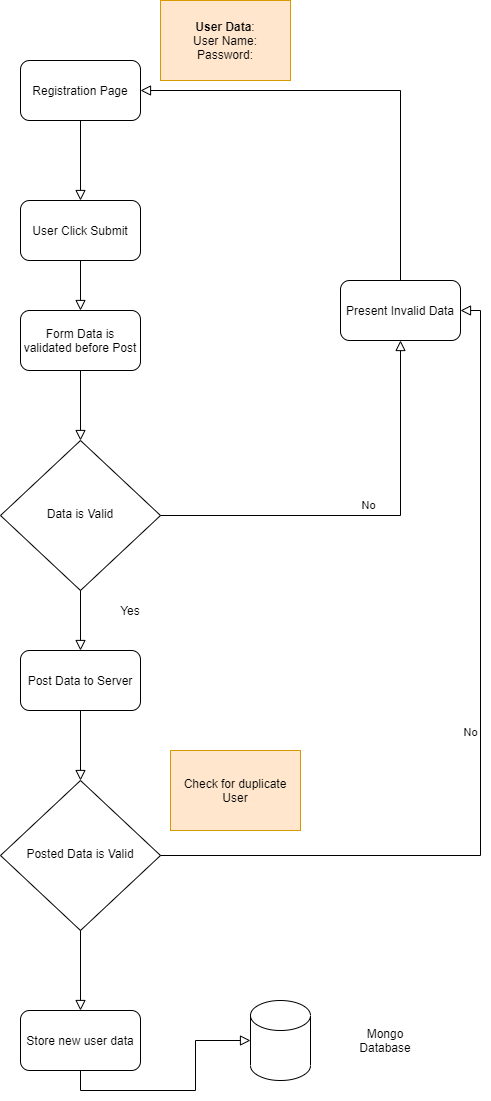

The diagram above was exported from draw.io. Its source (the exported page's mxGraphModel, read from the mxfile embedded in the PNG):
<mxGraphModel dx="2060" dy="1271" grid="1" gridSize="10" guides="1" tooltips="1" connect="1" arrows="1" fold="1" page="1" pageScale="1" pageWidth="827" pageHeight="1169" math="0" shadow="0">
  <root>
    <mxCell id="WIyWlLk6GJQsqaUBKTNV-0" />
    <mxCell id="WIyWlLk6GJQsqaUBKTNV-1" parent="WIyWlLk6GJQsqaUBKTNV-0" />
    <mxCell id="WIyWlLk6GJQsqaUBKTNV-3" value="Registration Page" style="rounded=1;whiteSpace=wrap;html=1;fontSize=12;glass=0;strokeWidth=1;shadow=0;" parent="WIyWlLk6GJQsqaUBKTNV-1" vertex="1">
      <mxGeometry x="230" y="90" width="120" height="60" as="geometry" />
    </mxCell>
    <mxCell id="WIyWlLk6GJQsqaUBKTNV-6" value="Data is Valid" style="rhombus;whiteSpace=wrap;html=1;shadow=0;fontFamily=Helvetica;fontSize=12;align=center;strokeWidth=1;spacing=6;spacingTop=-4;" parent="WIyWlLk6GJQsqaUBKTNV-1" vertex="1">
      <mxGeometry x="210" y="470" width="160" height="150" as="geometry" />
    </mxCell>
    <mxCell id="PoFchFwGLs0d5yB_VrWc-0" value="&lt;b&gt;User Data&lt;/b&gt;:&lt;br&gt;User Name:&lt;br&gt;Password:" style="text;html=1;strokeColor=#d79b00;fillColor=#ffe6cc;align=center;verticalAlign=middle;whiteSpace=wrap;rounded=0;shadow=0;" parent="WIyWlLk6GJQsqaUBKTNV-1" vertex="1">
      <mxGeometry x="370" y="30" width="130" height="80" as="geometry" />
    </mxCell>
    <mxCell id="PoFchFwGLs0d5yB_VrWc-1" value="User Click Submit" style="rounded=1;whiteSpace=wrap;html=1;fontSize=12;glass=0;strokeWidth=1;shadow=0;" parent="WIyWlLk6GJQsqaUBKTNV-1" vertex="1">
      <mxGeometry x="230" y="230" width="120" height="60" as="geometry" />
    </mxCell>
    <mxCell id="PoFchFwGLs0d5yB_VrWc-2" value="" style="rounded=0;html=1;jettySize=auto;orthogonalLoop=1;fontSize=11;endArrow=block;endFill=0;endSize=8;strokeWidth=1;shadow=0;labelBackgroundColor=none;edgeStyle=orthogonalEdgeStyle;" parent="WIyWlLk6GJQsqaUBKTNV-1" source="WIyWlLk6GJQsqaUBKTNV-3" target="PoFchFwGLs0d5yB_VrWc-1" edge="1">
      <mxGeometry relative="1" as="geometry">
        <mxPoint x="290" y="150" as="sourcePoint" />
        <mxPoint x="290" y="460" as="targetPoint" />
      </mxGeometry>
    </mxCell>
    <mxCell id="PoFchFwGLs0d5yB_VrWc-3" value="Form Data is validated before Post" style="rounded=1;whiteSpace=wrap;html=1;fontSize=12;glass=0;strokeWidth=1;shadow=0;" parent="WIyWlLk6GJQsqaUBKTNV-1" vertex="1">
      <mxGeometry x="230" y="340" width="120" height="60" as="geometry" />
    </mxCell>
    <mxCell id="PoFchFwGLs0d5yB_VrWc-4" value="" style="rounded=0;html=1;jettySize=auto;orthogonalLoop=1;fontSize=11;endArrow=block;endFill=0;endSize=8;strokeWidth=1;shadow=0;labelBackgroundColor=none;edgeStyle=orthogonalEdgeStyle;" parent="WIyWlLk6GJQsqaUBKTNV-1" source="PoFchFwGLs0d5yB_VrWc-1" target="PoFchFwGLs0d5yB_VrWc-3" edge="1">
      <mxGeometry relative="1" as="geometry">
        <mxPoint x="290" y="290" as="sourcePoint" />
        <mxPoint x="290" y="460" as="targetPoint" />
      </mxGeometry>
    </mxCell>
    <mxCell id="PoFchFwGLs0d5yB_VrWc-6" value="" style="rounded=0;html=1;jettySize=auto;orthogonalLoop=1;fontSize=11;endArrow=block;endFill=0;endSize=8;strokeWidth=1;shadow=0;labelBackgroundColor=none;edgeStyle=orthogonalEdgeStyle;exitX=0.5;exitY=1;exitDx=0;exitDy=0;" parent="WIyWlLk6GJQsqaUBKTNV-1" source="PoFchFwGLs0d5yB_VrWc-3" target="WIyWlLk6GJQsqaUBKTNV-6" edge="1">
      <mxGeometry relative="1" as="geometry">
        <mxPoint x="300" y="300" as="sourcePoint" />
        <mxPoint x="300" y="350" as="targetPoint" />
      </mxGeometry>
    </mxCell>
    <mxCell id="PoFchFwGLs0d5yB_VrWc-5" value="Present Invalid Data" style="rounded=1;whiteSpace=wrap;html=1;fontSize=12;glass=0;strokeWidth=1;shadow=0;" parent="WIyWlLk6GJQsqaUBKTNV-1" vertex="1">
      <mxGeometry x="550" y="310" width="120" height="60" as="geometry" />
    </mxCell>
    <mxCell id="PoFchFwGLs0d5yB_VrWc-7" value="No" style="edgeStyle=orthogonalEdgeStyle;rounded=0;html=1;jettySize=auto;orthogonalLoop=1;fontSize=11;endArrow=block;endFill=0;endSize=8;strokeWidth=1;shadow=0;labelBackgroundColor=none;exitX=1;exitY=0.5;exitDx=0;exitDy=0;" parent="WIyWlLk6GJQsqaUBKTNV-1" source="WIyWlLk6GJQsqaUBKTNV-6" target="PoFchFwGLs0d5yB_VrWc-5" edge="1">
      <mxGeometry y="10" relative="1" as="geometry">
        <mxPoint as="offset" />
        <mxPoint x="370" y="545" as="sourcePoint" />
        <mxPoint x="610" y="310" as="targetPoint" />
      </mxGeometry>
    </mxCell>
    <mxCell id="PoFchFwGLs0d5yB_VrWc-8" value="" style="rounded=0;html=1;jettySize=auto;orthogonalLoop=1;fontSize=11;endArrow=block;endFill=0;endSize=8;strokeWidth=1;shadow=0;labelBackgroundColor=none;edgeStyle=orthogonalEdgeStyle;exitX=0.5;exitY=0;exitDx=0;exitDy=0;entryX=1;entryY=0.5;entryDx=0;entryDy=0;" parent="WIyWlLk6GJQsqaUBKTNV-1" source="PoFchFwGLs0d5yB_VrWc-5" target="WIyWlLk6GJQsqaUBKTNV-3" edge="1">
      <mxGeometry relative="1" as="geometry">
        <mxPoint x="300" y="160" as="sourcePoint" />
        <mxPoint x="300" y="240" as="targetPoint" />
      </mxGeometry>
    </mxCell>
    <mxCell id="PoFchFwGLs0d5yB_VrWc-9" value="Post Data to Server" style="rounded=1;whiteSpace=wrap;html=1;fontSize=12;glass=0;strokeWidth=1;shadow=0;" parent="WIyWlLk6GJQsqaUBKTNV-1" vertex="1">
      <mxGeometry x="230" y="680" width="120" height="60" as="geometry" />
    </mxCell>
    <mxCell id="PoFchFwGLs0d5yB_VrWc-10" value="" style="rounded=0;html=1;jettySize=auto;orthogonalLoop=1;fontSize=11;endArrow=block;endFill=0;endSize=8;strokeWidth=1;shadow=0;labelBackgroundColor=none;edgeStyle=orthogonalEdgeStyle;exitX=0.5;exitY=1;exitDx=0;exitDy=0;entryX=0.5;entryY=0;entryDx=0;entryDy=0;" parent="WIyWlLk6GJQsqaUBKTNV-1" source="WIyWlLk6GJQsqaUBKTNV-6" target="PoFchFwGLs0d5yB_VrWc-9" edge="1">
      <mxGeometry relative="1" as="geometry">
        <mxPoint x="300" y="410" as="sourcePoint" />
        <mxPoint x="300" y="480" as="targetPoint" />
      </mxGeometry>
    </mxCell>
    <mxCell id="PoFchFwGLs0d5yB_VrWc-12" value="Posted Data is Valid" style="rhombus;whiteSpace=wrap;html=1;shadow=0;fontFamily=Helvetica;fontSize=12;align=center;strokeWidth=1;spacing=6;spacingTop=-4;" parent="WIyWlLk6GJQsqaUBKTNV-1" vertex="1">
      <mxGeometry x="210" y="810" width="160" height="150" as="geometry" />
    </mxCell>
    <mxCell id="PoFchFwGLs0d5yB_VrWc-13" value="" style="rounded=0;html=1;jettySize=auto;orthogonalLoop=1;fontSize=11;endArrow=block;endFill=0;endSize=8;strokeWidth=1;shadow=0;labelBackgroundColor=none;edgeStyle=orthogonalEdgeStyle;exitX=0.5;exitY=1;exitDx=0;exitDy=0;entryX=0.5;entryY=0;entryDx=0;entryDy=0;" parent="WIyWlLk6GJQsqaUBKTNV-1" source="PoFchFwGLs0d5yB_VrWc-9" target="PoFchFwGLs0d5yB_VrWc-12" edge="1">
      <mxGeometry relative="1" as="geometry">
        <mxPoint x="300" y="630" as="sourcePoint" />
        <mxPoint x="300" y="690" as="targetPoint" />
      </mxGeometry>
    </mxCell>
    <mxCell id="PoFchFwGLs0d5yB_VrWc-14" value="Yes" style="text;html=1;strokeColor=none;fillColor=none;align=center;verticalAlign=middle;whiteSpace=wrap;rounded=0;shadow=0;" parent="WIyWlLk6GJQsqaUBKTNV-1" vertex="1">
      <mxGeometry x="320" y="630" width="40" height="20" as="geometry" />
    </mxCell>
    <mxCell id="PoFchFwGLs0d5yB_VrWc-15" value="No" style="edgeStyle=orthogonalEdgeStyle;rounded=0;html=1;jettySize=auto;orthogonalLoop=1;fontSize=11;endArrow=block;endFill=0;endSize=8;strokeWidth=1;shadow=0;labelBackgroundColor=none;exitX=1;exitY=0.5;exitDx=0;exitDy=0;entryX=1;entryY=0.5;entryDx=0;entryDy=0;" parent="WIyWlLk6GJQsqaUBKTNV-1" target="PoFchFwGLs0d5yB_VrWc-5" edge="1">
      <mxGeometry y="10" relative="1" as="geometry">
        <mxPoint as="offset" />
        <mxPoint x="370" y="885" as="sourcePoint" />
        <mxPoint x="610" y="710" as="targetPoint" />
      </mxGeometry>
    </mxCell>
    <mxCell id="PoFchFwGLs0d5yB_VrWc-16" value="Check for duplicate User" style="text;html=1;strokeColor=#d79b00;fillColor=#ffe6cc;align=center;verticalAlign=middle;whiteSpace=wrap;rounded=0;shadow=0;" parent="WIyWlLk6GJQsqaUBKTNV-1" vertex="1">
      <mxGeometry x="380" y="780" width="130" height="80" as="geometry" />
    </mxCell>
    <mxCell id="PoFchFwGLs0d5yB_VrWc-17" value="Store new user data" style="rounded=1;whiteSpace=wrap;html=1;fontSize=12;glass=0;strokeWidth=1;shadow=0;" parent="WIyWlLk6GJQsqaUBKTNV-1" vertex="1">
      <mxGeometry x="230" y="1040" width="120" height="60" as="geometry" />
    </mxCell>
    <mxCell id="PoFchFwGLs0d5yB_VrWc-18" value="" style="rounded=0;html=1;jettySize=auto;orthogonalLoop=1;fontSize=11;endArrow=block;endFill=0;endSize=8;strokeWidth=1;shadow=0;labelBackgroundColor=none;edgeStyle=orthogonalEdgeStyle;exitX=0.5;exitY=1;exitDx=0;exitDy=0;entryX=0.5;entryY=0;entryDx=0;entryDy=0;" parent="WIyWlLk6GJQsqaUBKTNV-1" source="PoFchFwGLs0d5yB_VrWc-12" target="PoFchFwGLs0d5yB_VrWc-17" edge="1">
      <mxGeometry relative="1" as="geometry">
        <mxPoint x="300" y="630" as="sourcePoint" />
        <mxPoint x="300" y="690" as="targetPoint" />
      </mxGeometry>
    </mxCell>
    <mxCell id="PoFchFwGLs0d5yB_VrWc-19" value="" style="shape=cylinder2;whiteSpace=wrap;html=1;boundedLbl=1;backgroundOutline=1;size=15;shadow=0;" parent="WIyWlLk6GJQsqaUBKTNV-1" vertex="1">
      <mxGeometry x="460" y="1030" width="60" height="80" as="geometry" />
    </mxCell>
    <mxCell id="PoFchFwGLs0d5yB_VrWc-20" value="" style="rounded=0;html=1;jettySize=auto;orthogonalLoop=1;fontSize=11;endArrow=block;endFill=0;endSize=8;strokeWidth=1;shadow=0;labelBackgroundColor=none;edgeStyle=orthogonalEdgeStyle;exitX=0.5;exitY=1;exitDx=0;exitDy=0;" parent="WIyWlLk6GJQsqaUBKTNV-1" source="PoFchFwGLs0d5yB_VrWc-17" target="PoFchFwGLs0d5yB_VrWc-19" edge="1">
      <mxGeometry relative="1" as="geometry">
        <mxPoint x="300" y="970" as="sourcePoint" />
        <mxPoint x="300" y="1050" as="targetPoint" />
      </mxGeometry>
    </mxCell>
    <mxCell id="PoFchFwGLs0d5yB_VrWc-24" value="Mongo Database" style="text;html=1;strokeColor=none;fillColor=none;align=center;verticalAlign=middle;whiteSpace=wrap;rounded=0;shadow=0;" parent="WIyWlLk6GJQsqaUBKTNV-1" vertex="1">
      <mxGeometry x="550" y="1060" width="90" height="20" as="geometry" />
    </mxCell>
  </root>
</mxGraphModel>